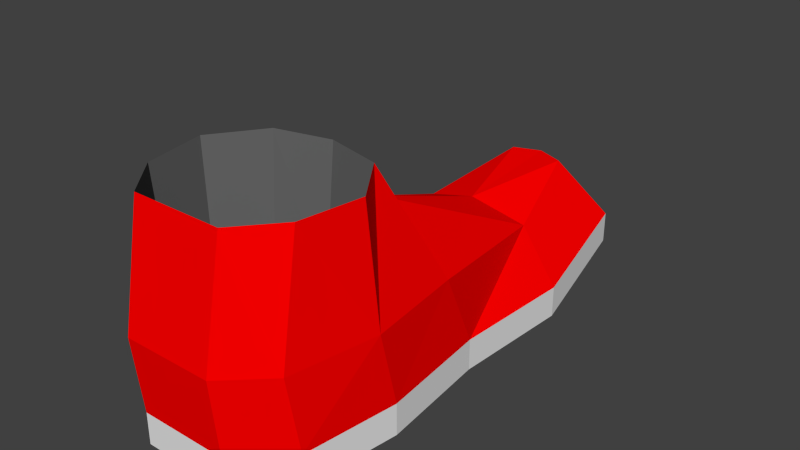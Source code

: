 # Source: Shoe.blend  (saved by Blender 2.70.0; exported with 4.5.12 LTS)
import bpy
from mathutils import Matrix  # noqa: F401  (used for matrix-valued properties, if any)

bpy.ops.wm.read_factory_settings(use_empty=True)
scene = bpy.context.scene
scene.name = 'Scene'

# ---- collections
col_collection_1 = bpy.data.collections.new('Collection 1'); scene.collection.children.link(col_collection_1)

# ---- materials (node trees are filled in below, after node groups)
mat_upper = bpy.data.materials.new('Upper')
mat_upper.alpha_threshold = 0.0
mat_upper.use_transparent_shadow = False
mat_upper.diffuse_color = (1.0, 0.0, 0.0, 1.0)
mat_upper.roughness = 0.5
mat_upper.line_color = (0.0, 0.0, 0.0, 1.0)
mat_white = bpy.data.materials.new('White')
mat_white.alpha_threshold = 0.0
mat_white.use_transparent_shadow = False
mat_white.roughness = 0.5
mat_white.line_color = (0.0, 0.0, 0.0, 1.0)
mat_dark_001 = bpy.data.materials.new('Dark.001')
mat_dark_001.alpha_threshold = 0.0
mat_dark_001.use_transparent_shadow = False
mat_dark_001.diffuse_color = (0.1329, 0.1329, 0.1329, 1.0)
mat_dark_001.roughness = 0.5
mat_dark_001.line_color = (0.0, 0.0, 0.0, 1.0)

# ---- material node trees

# ---- world
world_world = bpy.data.worlds.new('World'); scene.world = world_world
world_world.color = (0.05088, 0.05088, 0.05088)
world_world.use_sun_shadow = False
world_world.sun_shadow_jitter_overblur = 0.0
world_world.cycles.sampling_method = 'MANUAL'
world_world.cycles.sample_map_resolution = 256

# ---- meshes
me_shoe = bpy.data.meshes.new('Shoe')
me_shoe.from_pydata([(0.7577, -1.959, 0.2697), (0.8406, 0.9005, 0.2697), (0.7788, -0.1692, 0.2697), (0.0, 2.26, 0.5438), (0.3789, -2.317, 0.2697), (0.8718, -1.143, 0.2697), (0.6454, 2.029, 0.4532), (0.6821, -1.85, 1.897), (0.0, -0.7841, 1.897), (0.3872, -2.195, 1.897), (0.4743, -0.8982, 1.897), (0.7709, -1.32, 1.897), (0.4737, 0.9636, 0.6981), (0.7788, -0.4591, 0.9219), (0.0, 1.923, 0.9209), (0.8718, -1.306, 0.9149), (0.24, 1.832, 0.9209), (0.0, -0.3464, 1.309), (-2.815e-17, 0.8831, 0.8477), (0.3821, -2.383, 0.9085), (0.7283, -2.056, 0.9085), (0.0, -2.317, 0.2697), (0.0, -2.195, 1.897), (0.0, -2.383, 0.9085)], [], [(8, 10, 13, 17), (20, 7, 9, 19), (2, 1, 12, 13), (3, 14, 16, 6), (2, 13, 15, 5), (1, 6, 16, 12), (10, 11, 15, 13), (20, 15, 11, 7), (13, 12, 17), (17, 12, 18), (12, 16, 14, 18), (0, 20, 19, 4), (0, 5, 15, 20), (9, 22, 23, 19), (19, 23, 21, 4)])
me_shoe.materials.append(mat_upper)
me_shoe.use_remesh_preserve_volume = False
me_shoe.use_remesh_preserve_attributes = False
me_shoe.use_mirror_vertex_groups = False
me_shoe.update()
me_shoebase = bpy.data.meshes.new('ShoeBase')
me_shoebase.from_pydata([(0.6821, -1.85, 1.897), (0.0, -0.7841, 1.897), (0.3872, -2.195, 1.897), (0.4743, -0.8982, 1.897), (0.7709, -1.32, 1.897), (0.0, -2.195, 1.897), (0.6106, -1.801, 0.7188), (0.03568, -0.9029, 0.7188), (0.362, -2.092, 0.7188), (0.4354, -0.9991, 0.7188), (0.6855, -1.355, 0.7188), (0.03568, -2.092, 0.7188), (0.01482, -0.8357, 0.02256), (0.7577, -1.959, 0.0), (0.8406, 0.9005, 0.0), (0.7788, -0.1692, 0.0), (0.0, 2.26, 0.2741), (0.3789, -2.317, 0.0), (0.8718, -1.143, 0.0), (0.6454, 2.029, 0.1835), (0.7577, -1.959, 0.2697), (0.8406, 0.9005, 0.2697), (0.7788, -0.1692, 0.2697), (0.0, 2.26, 0.5438), (0.3789, -2.317, 0.2697), (0.8718, -1.143, 0.2697), (0.6454, 2.029, 0.4532), (0.0, -2.317, 0.0), (0.0, -2.317, 0.2697), (0.0, 1.832, 0.117), (0.0, 0.9005, 0.0)], [], [(5, 2, 8, 11), (3, 9, 10, 4), (1, 7, 9, 3), (0, 4, 10, 6), (0, 6, 8, 2), (11, 8, 12), (9, 12, 10), (7, 12, 9), (6, 10, 12), (6, 12, 8), (15, 14, 21, 22), (16, 23, 26, 19), (15, 22, 25, 18), (14, 19, 26, 21), (13, 18, 25, 20), (13, 20, 24, 17), (24, 28, 27, 17), (16, 19, 29), (17, 27, 30, 14, 15, 18, 13), (14, 30, 29, 19)])
me_shoebase.polygons.foreach_set('material_index', [1, 1, 1, 1, 1, 1, 1, 1, 1, 1, 0, 0, 0, 0, 0, 0, 0, 1, 1, 1])
me_shoebase.materials.append(mat_white)
me_shoebase.materials.append(mat_dark_001)
me_shoebase.use_remesh_preserve_volume = False
me_shoebase.use_remesh_preserve_attributes = False
me_shoebase.use_mirror_vertex_groups = False
me_shoebase.update()

# ---- objects
ob_shoe = bpy.data.objects.new('Shoe', me_shoe)
ob_shoebase = bpy.data.objects.new('ShoeBase', me_shoebase)

# ---- transforms, parenting, visibility, modifiers, constraints
ob_shoe.location = (0.0, 0.0, 0.0)
ob_shoe.lineart.crease_threshold = 0.0
_m = ob_shoe.modifiers.new('Mirror', 'MIRROR')
_m.merge_threshold = 0.1
_m = ob_shoe.modifiers.new('Triangulate', 'TRIANGULATE')
ob_shoebase.parent = ob_shoe
ob_shoebase.location = (0.0, 0.0, 0.0)
ob_shoebase.lineart.crease_threshold = 0.0
_m = ob_shoebase.modifiers.new('Mirror', 'MIRROR')
_m.merge_threshold = 0.1
_m = ob_shoebase.modifiers.new('Triangulate', 'TRIANGULATE')

# ---- collection membership
col_collection_1.objects.link(ob_shoe)
col_collection_1.objects.link(ob_shoebase)

# ---- scene / render settings (as saved in the file)
scene.frame_start = 1; scene.frame_end = 250; scene.frame_set(1)
scene.render.engine = 'BLENDER_EEVEE_NEXT'
scene.render.resolution_percentage = 50
scene.render.dither_intensity = 0.0
scene.cycles.use_denoising = False
scene.cycles.samples = 10
scene.cycles.sampling_pattern = 'TABULATED_SOBOL'
scene.cycles.light_sampling_threshold = 0.0
scene.cycles.use_adaptive_sampling = False
scene.cycles.use_light_tree = False
scene.cycles.blur_glossy = 0.0
scene.cycles.volume_bounces = 1
scene.cycles.pixel_filter_type = 'GAUSSIAN'
scene.cycles.sample_clamp_indirect = 0.0
scene.view_settings.view_transform = 'Standard'
bpy.context.view_layer.update()

# ---- added for rendering (the .blend has no active camera and no usable light): camera, sun
cam_auto = bpy.data.cameras.new('AutoCamera')
cam_auto.lens = 50.0
cam_auto.sensor_width = 36.0
cam_auto.clip_end = 1000.0
ob_auto_camera = bpy.data.objects.new('AutoCamera', cam_auto)
scene.collection.objects.link(ob_auto_camera)
ob_auto_camera.location = (4.913, -5.95713, 4.87901)
ob_auto_camera.rotation_euler = (1.09748, -7.21219e-08, 0.694738)
scene.camera = ob_auto_camera
light_auto_sun = bpy.data.lights.new('AutoSun', 'SUN')
light_auto_sun.energy = 3.0
light_auto_sun.angle = 0.0523599
ob_auto_sun = bpy.data.objects.new('AutoSun', light_auto_sun)
scene.collection.objects.link(ob_auto_sun)
ob_auto_sun.rotation_euler = (0.872665, 0.174533, 0.523599)
bpy.context.view_layer.update()

